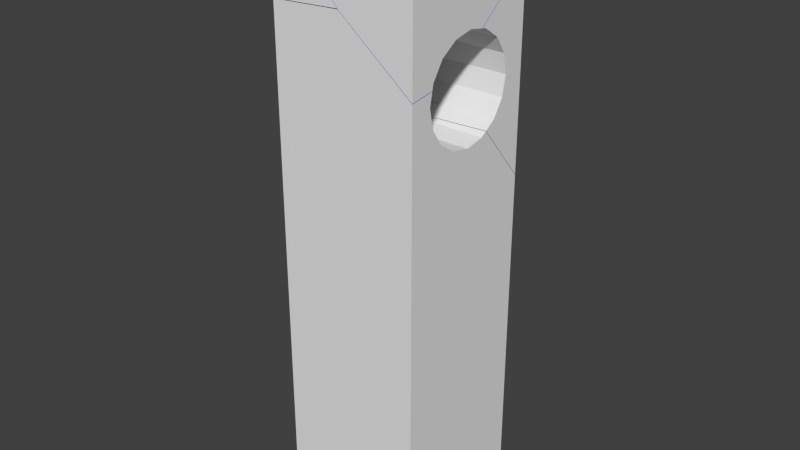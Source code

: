 # Source: Pillar4_broken.blend  (saved by Blender 2.74.0; exported with 4.5.12 LTS)
import bpy
from mathutils import Matrix  # noqa: F401  (used for matrix-valued properties, if any)

bpy.ops.wm.read_factory_settings(use_empty=True)
scene = bpy.context.scene
scene.name = 'Scene'

# ---- collections
col_collection_2 = bpy.data.collections.new('Collection 2'); scene.collection.children.link(col_collection_2)

# ---- materials (node trees are filled in below, after node groups)
mat_material = bpy.data.materials.new('Material')
mat_material.alpha_threshold = 0.0
mat_material.use_transparent_shadow = False
mat_material.roughness = 0.5
mat_material.line_color = (0.0, 0.0, 0.0, 1.0)
mat_inside = bpy.data.materials.new('Inside')
mat_inside.alpha_threshold = 0.0
mat_inside.use_transparent_shadow = False
mat_inside.diffuse_color = (0.003235, 0.0, 0.8, 1.0)
mat_inside.roughness = 0.5

# ---- material node trees

# ---- world
world_world = bpy.data.worlds.new('World'); scene.world = world_world
world_world.color = (0.05088, 0.05088, 0.05088)
world_world.use_sun_shadow = False
world_world.sun_shadow_jitter_overblur = 0.0
world_world.cycles.sampling_method = 'MANUAL'
world_world.cycles.sample_map_resolution = 256

# ---- meshes
me_mesh_002 = bpy.data.meshes.new('Mesh.002')
me_mesh_002.from_pydata([(-0.384, -0.3662, 0.03512), (-0.01879, -0.133, -0.2225), (0.07743, -0.1896, -0.3072), (0.13, -0.1982, -0.3503), (0.13, -0.3662, -0.3742), (-0.02994, -0.1137, -0.1937), (-0.8156, -0.3662, 0.5589), (0.13, 0.234, -0.1111), (0.04791, 0.1338, -0.09114), (-0.01799, -0.0001565, -0.1178), (-0.1595, 0.6338, 0.5589), (0.13, 0.6338, 0.2072), (0.13, 0.6338, 0.5589), (0.13, -0.3662, 0.5589), (0.13, 0.1338, -0.09114), (0.13, -0.0001565, -0.1178), (0.13, -0.1137, -0.1937), (0.13, -0.1896, -0.3072), (0.13, -0.1982, -0.3503), (0.13, -0.3662, -0.3742), (-0.384, -0.3662, 0.03512), (0.13, 0.234, -0.1111), (0.04791, 0.1338, -0.09114), (-0.01799, -0.0001565, -0.1178), (-0.8156, -0.3662, 0.5589), (-0.1595, 0.6338, 0.5589), (0.13, 0.6338, 0.2072), (-0.02994, -0.1137, -0.1937), (0.07743, -0.1896, -0.3072), (-0.01879, -0.133, -0.2225)], [], [(0, 1, 28, 3, 4), (6, 10, 26, 7, 8, 9, 27, 1, 0), (12, 25, 24, 13), (25, 12, 11), (19, 13, 24, 20), (22, 14, 15, 23), (21, 14, 22), (23, 15, 16, 5), (2, 17, 18), (5, 16, 17, 2, 29), (12, 13, 19, 18, 17, 16, 15, 14, 21, 11)])
me_mesh_002.polygons.foreach_set('material_index', [1, 1, 0, 0, 0, 0, 0, 0, 0, 0, 0])
_k = set([(0, 4), (0, 6), (1, 27), (1, 28), (2, 18), (2, 29), (3, 4), (3, 28), (5, 23), (5, 29), (6, 10), (7, 8), (7, 26), (8, 9), (9, 27), (10, 26), (11, 21), (11, 25), (18, 19), (19, 20), (20, 24), (21, 22), (22, 23), (24, 25)])
me_mesh_002.attributes.new('sharp_edge', 'BOOLEAN', 'EDGE').data.foreach_set('value', [ (min(e.vertices), max(e.vertices)) in _k for e in me_mesh_002.edges])
_uv = me_mesh_002.uv_layers.new(name='UVMap')
_uv.uv.foreach_set('vector', [0.8772, 0.8772, 0.3094, 0.3094, 0.4471, 0.1598, 0.468, 0.07806, 0.8772, 0.07821, 0.9687, 0.9312, 0.1642, 0.04526, 0.9947, 0.04546, 0.6242, 0.04699, 0.7238, 0.1238, 0.8814, 0.1853, 0.2625, 0.09676, 0.3094, 0.0, 0.8772, 0.0, 0.9742, 0.1902, 0.9192, 0.1902, 0.7945, 0.0002308, 0.9742, 0.0002308, 0.6488, 0.7602, 0.5938, 0.7602, 0.5938, 0.6934, 0.5933, 0.5829, 0.5933, 0.7602, 0.4136, 0.7602, 0.4956, 0.6607, 0.5923, 0.8121, 0.6272, 0.8067, 0.7028, 0.8189, 0.6361, 0.8268, 0.5817, 0.8098, 0.6272, 0.8067, 0.5923, 0.8121, 0.6361, 0.8268, 0.7028, 0.8189, 0.7892, 0.8511, 0.71, 0.8551, 0.8528, 0.9056, 0.882, 0.9069, 0.8557, 0.9227, 0.71, 0.8551, 0.7892, 0.8511, 0.882, 0.9069, 0.8528, 0.9056, 0.7367, 0.867, 0.1953, 0.793, 0.0002308, 0.8073, 0.0002308, 0.619, 0.06421, 0.6008, 0.06923, 0.604, 0.08085, 0.6189, 0.09402, 0.6321, 0.1051, 0.6474, 0.1126, 0.6598, 0.1958, 0.7235])
me_mesh_002.materials.append(mat_material)
me_mesh_002.materials.append(mat_inside)
me_mesh_002.use_remesh_preserve_volume = False
me_mesh_002.use_remesh_preserve_attributes = False
me_mesh_002.use_mirror_vertex_groups = False
me_mesh_002.update()
me_mesh_001 = bpy.data.meshes.new('Mesh.001')
me_mesh_001.from_pydata([(-0.4589, 0.05543, -0.5276), (-0.4589, 0.4105, -0.9503), (0.5411, 0.4105, -0.8954), (0.5411, 0.085, -0.5078), (-0.4589, -0.5891, 0.2396), (-0.4589, -0.3729, -0.01779), (0.3883, -0.3555, 0.008157), (0.02221, -0.5895, 0.2665), (0.3776, -0.337, 0.03593), (0.3896, -0.2234, 0.1118), (0.4555, -0.08947, 0.1384), (0.2484, 0.4105, 0.7884), (0.5411, 0.0149, 0.1177), (0.5411, 0.4105, 0.4328), (-0.408, -0.5895, 0.7884), (-0.4589, 0.4105, 0.7884), (-0.4589, -0.5895, 0.7884), (-0.4589, -0.08947, 0.1384), (0.5411, 0.2339, -0.07762), (0.5411, 0.2605, -0.2116), (0.5411, 0.2339, -0.3455), (0.5411, 0.158, -0.459), (-0.4589, 0.2605, -0.2116), (-0.4589, 0.04447, 0.1118), (-0.4589, -0.2234, 0.1118), (0.5411, 0.158, 0.03593), (-0.4589, 0.2339, -0.07762), (-0.4589, 0.2339, -0.3455), (-0.4589, 0.158, -0.459), (-0.4589, 0.158, 0.03593), (0.5411, 0.04447, 0.1118), (-0.4589, -0.337, 0.03593), (-0.4589, 0.05543, -0.5276), (-0.4589, 0.4105, -0.9503), (0.5411, 0.4105, -0.8954), (0.5411, 0.085, -0.5078), (-0.4589, -0.3729, -0.01779), (0.3883, -0.3555, 0.008157), (0.3776, -0.337, 0.03593), (0.3896, -0.2234, 0.1118), (-0.408, -0.5895, 0.7884), (0.2484, 0.4105, 0.7884), (-0.4589, -0.5891, 0.2396), (0.02221, -0.5895, 0.2665), (0.5411, 0.4105, 0.4328), (0.5411, 0.0149, 0.1177), (0.4555, -0.08947, 0.1384)], [], [(14, 16, 4, 43), (2, 3, 0, 1), (10, 45, 44, 41, 40, 7, 6, 8, 9), (16, 15, 33, 32, 28, 27, 22, 26, 29, 23, 17, 24, 31, 36, 4), (5, 6, 7, 42), (11, 15, 16, 14), (13, 34, 33, 15, 11), (26, 22, 19, 18), (22, 27, 20, 19), (21, 20, 27, 28), (21, 28, 32, 35), (12, 30, 25, 18, 19, 20, 21, 35, 34, 13), (17, 23, 30, 12, 46), (39, 24, 17, 46), (29, 26, 18, 25), (23, 29, 25, 30), (38, 31, 24, 39), (36, 31, 38, 37)])
me_mesh_001.polygons.foreach_set('material_index', [0, 1, 1, 0, 1, 0, 0, 0, 0, 0, 0, 0, 0, 0, 0, 0, 0, 0])
_k = set([(0, 1), (0, 3), (1, 2), (2, 3), (4, 36), (4, 43), (5, 6), (5, 42), (6, 8), (7, 40), (7, 42), (8, 9), (9, 10), (10, 45), (11, 13), (11, 14), (12, 13), (12, 46), (14, 43), (32, 33), (32, 35), (33, 34), (34, 35), (36, 37), (37, 38), (38, 39), (39, 46), (40, 41), (41, 44), (44, 45)])
me_mesh_001.attributes.new('sharp_edge', 'BOOLEAN', 'EDGE').data.foreach_set('value', [ (min(e.vertices), max(e.vertices)) in _k for e in me_mesh_001.edges])
_uv = me_mesh_001.uv_layers.new(name='UVMap')
_uv.uv.foreach_set('vector', [0.413, 0.7602, 0.4033, 0.7602, 0.4033, 0.656, 0.4947, 0.661, 0.9545, 0.0003165, 0.9546, 0.4744, 0.632, 0.04578, 0.9549, 0.04572, 0.9235, 0.2449, 0.8575, 0.2083, 0.8567, 0.7836, 0.9801, 0.9391, 0.1416, 0.04532, 0.1202, 0.0, 0.6865, 0.0, 0.6851, 0.02787, 0.7668, 0.1441, 0.3973, 0.7912, 0.2021, 0.8063, 0.2021, 0.4559, 0.2781, 0.5435, 0.2566, 0.5612, 0.238, 0.5856, 0.2539, 0.5984, 0.2685, 0.609, 0.2832, 0.6197, 0.2976, 0.6303, 0.3056, 0.645, 0.3159, 0.6627, 0.339, 0.6443, 0.3485, 0.6328, 0.3981, 0.683, 0.2425, 0.04585, 0.6865, 0.6865, 0.1202, 0.1202, 0.04588, 0.04588, 0.9186, 0.1902, 0.7842, 0.1902, 0.7842, 0.0002308, 0.7939, 0.0002308, 0.5938, 0.6926, 0.5938, 0.4403, 0.7837, 0.4298, 0.7837, 0.7602, 0.6494, 0.7602, 0.2884, 0.8893, 0.3089, 0.8943, 0.474, 0.8806, 0.4899, 0.8513, 0.3089, 0.8943, 0.3264, 0.8989, 0.4726, 0.9118, 0.474, 0.8806, 0.485, 0.942, 0.4726, 0.9118, 0.3264, 0.8989, 0.341, 0.903, 0.485, 0.942, 0.341, 0.903, 0.3508, 0.9064, 0.5014, 0.959, 0.1129, 0.6604, 0.1151, 0.664, 0.1375, 0.6459, 0.1568, 0.6218, 0.1393, 0.6128, 0.1243, 0.6014, 0.1084, 0.5917, 0.1022, 0.5816, 0.1979, 0.4602, 0.1958, 0.7227, 0.2021, 0.8724, 0.236, 0.8786, 0.5664, 0.8108, 0.5798, 0.8099, 0.5909, 0.8124, 0.6346, 0.8269, 0.2523, 0.8722, 0.2021, 0.8724, 0.5909, 0.8124, 0.2644, 0.8841, 0.2884, 0.8893, 0.4899, 0.8513, 0.5206, 0.8269, 0.236, 0.8786, 0.2644, 0.8841, 0.5206, 0.8269, 0.5664, 0.8108, 0.7083, 0.8552, 0.294, 0.8758, 0.2523, 0.8722, 0.6346, 0.8269, 0.3094, 0.8788, 0.294, 0.8758, 0.7083, 0.8552, 0.7339, 0.8666])
me_mesh_001.materials.append(mat_material)
me_mesh_001.materials.append(mat_inside)
me_mesh_001.use_remesh_preserve_volume = False
me_mesh_001.use_remesh_preserve_attributes = False
me_mesh_001.use_mirror_vertex_groups = False
me_mesh_001.update()
me_mesh = bpy.data.meshes.new('Mesh')
me_mesh.from_pydata([(0.3429, -0.1275, 0.7204), (-0.02087, -0.3601, 0.9773), (0.4944, -0.3601, 0.5665), (0.4944, -0.1927, 0.5903), (0.4379, -0.1835, 0.6366), (-0.1198, -0.3601, 0.972), (-0.5056, -0.1447, 0.6947), (-0.5056, -0.3601, 0.9508), (-0.5056, 0.2834, 0.1857), (-0.5056, 0.6399, -0.2383), (0.4944, 0.3125, 0.2052), (0.4944, 0.6399, -0.1843), (0.4944, 0.6399, -2.497), (0.4944, -0.3601, -2.497), (-0.5056, -0.3601, -2.497), (-0.5056, 0.6399, -2.497), (0.4944, 0.2738, 0.1793), (0.4944, 0.1399, 0.1527), (0.4944, 0.005953, 0.1793), (0.4944, -0.1076, 0.2552), (0.4944, -0.1835, 0.3687), (-0.5056, -0.1835, 0.6366), (-0.5056, -0.2101, 0.5027), (-0.5056, -0.1835, 0.3687), (-0.5056, -0.1076, 0.2552), (-0.5056, 0.005953, 0.1793), (-0.5056, 0.1399, 0.1527), (-0.5056, 0.2738, 0.1793), (0.4944, -0.2101, 0.5027), (0.4944, -0.3601, 0.5665), (0.4944, -0.1927, 0.5903), (0.4379, -0.1835, 0.6366), (-0.5056, 0.6399, -0.2383), (0.4944, 0.6399, -0.1843), (0.4944, 0.3125, 0.2052), (-0.02087, -0.3601, 0.9773), (-0.1198, -0.3601, 0.972), (-0.5056, -0.3601, 0.9508), (-0.5056, -0.1447, 0.6947), (-0.5056, 0.2834, 0.1857), (0.3429, -0.1275, 0.7204)], [], [(0, 1, 2, 3, 4), (10, 33, 32, 39), (0, 6, 7, 5, 1), (12, 13, 14, 15), (11, 12, 15, 9), (20, 28, 30, 29, 13, 12, 11, 34, 16, 17, 18, 19), (13, 29, 35, 36, 37, 14), (8, 9, 15, 14, 37, 38, 21, 22, 23, 24, 25, 26, 27), (8, 27, 16, 34), (16, 27, 26, 17), (17, 26, 25, 18), (18, 25, 24, 19), (24, 23, 20, 19), (30, 28, 22, 21, 31), (22, 28, 20, 23), (21, 38, 40, 31)])
me_mesh.polygons.foreach_set('material_index', [1, 1, 1, 0, 0, 0, 0, 0, 0, 0, 0, 0, 0, 0, 0, 0])
_k = set([(0, 4), (0, 6), (1, 2), (1, 5), (2, 3), (3, 4), (5, 7), (6, 7), (8, 9), (8, 34), (9, 11), (10, 33), (10, 39), (11, 34), (29, 30), (29, 35), (30, 31), (31, 40), (32, 33), (32, 39), (35, 36), (36, 37), (37, 38), (38, 40)])
me_mesh.attributes.new('sharp_edge', 'BOOLEAN', 'EDGE').data.foreach_set('value', [ (min(e.vertices), max(e.vertices)) in _k for e in me_mesh.edges])
_uv = me_mesh.uv_layers.new(name='UVMap')
_uv.uv.foreach_set('vector', [0.3131, 0.0, 0.8785, 0.0, 0.8777, 0.8002, 0.4712, 0.3936, 0.4489, 0.2836, 0.4516, 0.04541, 0.9267, 0.04541, 0.9639, 0.02324, 0.8898, 0.2596, 0.3131, 0.3131, 0.8898, 0.6483, 0.8897, 0.8439, 1.0, 0.9546, 0.8785, 0.8785, 0.9742, 0.3807, 0.7842, 0.3807, 0.7842, 0.1907, 0.9742, 0.1907, 0.5938, 0.4397, 0.5938, 0.0002308, 0.7837, 0.0002308, 0.7837, 0.4294, 0.03659, 0.5857, 0.05363, 0.5942, 0.06384, 0.6006, 0.0002308, 0.6184, 0.0002308, 0.0002308, 0.2016, 0.002404, 0.1979, 0.4595, 0.1021, 0.5813, 0.0988, 0.576, 0.08731, 0.5615, 0.07803, 0.5438, 0.05494, 0.5624, 0.5933, 0.0002308, 0.5933, 0.5823, 0.4954, 0.6604, 0.4766, 0.6593, 0.4033, 0.6553, 0.4033, 0.0002309, 0.2784, 0.5432, 0.2021, 0.4555, 0.2021, 0.0002308, 0.4029, 0.001959, 0.3981, 0.6823, 0.3488, 0.6324, 0.359, 0.62, 0.342, 0.6113, 0.3266, 0.6011, 0.3154, 0.5858, 0.3024, 0.5721, 0.2917, 0.5569, 0.2804, 0.5416, 0.351, 0.9065, 0.3519, 0.9068, 0.5105, 0.9684, 0.5019, 0.9594, 0.5105, 0.9684, 0.3519, 0.9068, 0.3616, 0.9071, 0.5483, 0.9885, 0.5483, 0.9885, 0.3616, 0.9071, 0.3668, 0.9058, 0.5974, 0.9998, 0.5974, 0.9998, 0.3668, 0.9058, 0.3671, 0.9022, 0.6565, 0.9998, 0.3671, 0.9022, 0.3614, 0.8967, 0.7246, 0.986, 0.6565, 0.9998, 0.8537, 0.9239, 0.8003, 0.956, 0.3485, 0.8896, 0.3266, 0.8822, 0.8506, 0.9055, 0.3485, 0.8896, 0.8003, 0.956, 0.7246, 0.986, 0.3614, 0.8967, 0.3266, 0.8822, 0.3099, 0.8789, 0.736, 0.8674, 0.8506, 0.9055])
me_mesh.materials.append(mat_material)
me_mesh.materials.append(mat_inside)
me_mesh.use_remesh_preserve_volume = False
me_mesh.use_remesh_preserve_attributes = False
me_mesh.use_mirror_vertex_groups = False
me_mesh.update()

# ---- objects
ob_cube_cell_002 = bpy.data.objects.new('Cube_cell.002', me_mesh_002)
ob_cube_cell_001 = bpy.data.objects.new('Cube_cell.001', me_mesh_001)
ob_cube_cell = bpy.data.objects.new('Cube_cell', me_mesh)

# ---- transforms, parenting, visibility, modifiers, constraints
ob_cube_cell_002.location = (0.37, -0.1338, 1.441)
ob_cube_cell_002.lineart.crease_threshold = 0.0
ob_cube_cell_001.location = (-0.04105, 0.08947, 1.212)
ob_cube_cell_001.lineart.crease_threshold = 0.0
ob_cube_cell.location = (0.005604, -0.1399, 0.4973)
ob_cube_cell.lineart.crease_threshold = 0.0

# ---- collection membership
col_collection_2.objects.link(ob_cube_cell_002)
col_collection_2.objects.link(ob_cube_cell_001)
col_collection_2.objects.link(ob_cube_cell)

# ---- scene / render settings (as saved in the file)
scene.frame_start = 1; scene.frame_end = 250; scene.frame_set(1)
scene.render.engine = 'BLENDER_EEVEE_NEXT'
scene.render.resolution_percentage = 50
scene.render.dither_intensity = 0.0
scene.cycles.use_denoising = False
scene.cycles.samples = 10
scene.cycles.sampling_pattern = 'TABULATED_SOBOL'
scene.cycles.light_sampling_threshold = 0.0
scene.cycles.use_adaptive_sampling = False
scene.cycles.use_light_tree = False
scene.cycles.blur_glossy = 0.0
scene.cycles.pixel_filter_type = 'GAUSSIAN'
scene.cycles.sample_clamp_indirect = 0.0
scene.view_settings.view_transform = 'Standard'
bpy.context.view_layer.update()

# ---- added for rendering (the .blend has no active camera and no usable light): camera, sun
cam_auto = bpy.data.cameras.new('AutoCamera')
cam_auto.lens = 50.0
cam_auto.sensor_width = 36.0
cam_auto.clip_end = 1000.0
ob_auto_camera = bpy.data.objects.new('AutoCamera', cam_auto)
scene.collection.objects.link(ob_auto_camera)
ob_auto_camera.location = (3.9254, -4.71048, 3.14032)
ob_auto_camera.rotation_euler = (1.09748, -7.21219e-08, 0.694738)
scene.camera = ob_auto_camera
light_auto_sun = bpy.data.lights.new('AutoSun', 'SUN')
light_auto_sun.energy = 3.0
light_auto_sun.angle = 0.0523599
ob_auto_sun = bpy.data.objects.new('AutoSun', light_auto_sun)
scene.collection.objects.link(ob_auto_sun)
ob_auto_sun.rotation_euler = (0.872665, 0.174533, 0.523599)
bpy.context.view_layer.update()
